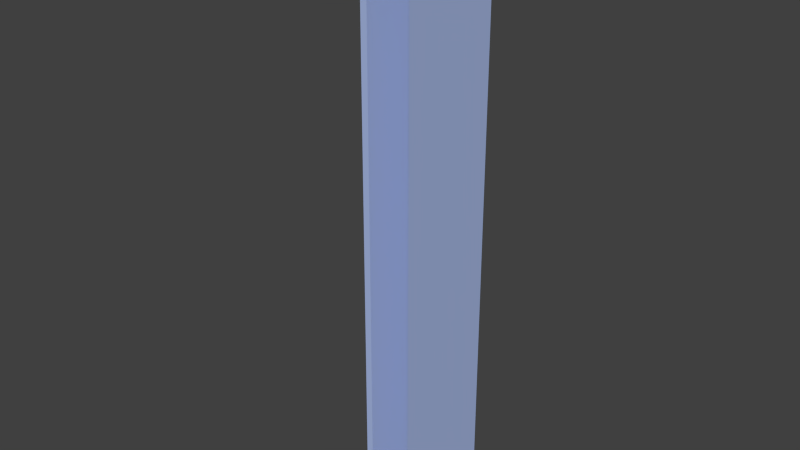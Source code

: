 # Source: OuterWall_Corner_Inner.blend  (saved by Blender 2.63.0; exported with 4.5.12 LTS)
import bpy
from mathutils import Matrix  # noqa: F401  (used for matrix-valued properties, if any)

bpy.ops.wm.read_factory_settings(use_empty=True)
scene = bpy.context.scene
scene.name = 'Scene'

# ---- collections
col_collection_1 = bpy.data.collections.new('Collection 1'); scene.collection.children.link(col_collection_1)

# ---- materials (node trees are filled in below, after node groups)
mat_wall = bpy.data.materials.new('Wall')
mat_wall.alpha_threshold = 0.0
mat_wall.use_transparent_shadow = False
mat_wall.diffuse_color = (0.4, 0.5, 0.8, 1.0)
mat_wall.roughness = 0.5
mat_wall.line_color = (0.0, 0.0, 0.0, 1.0)

# ---- material node trees

# ---- world
world_world = bpy.data.worlds.new('World'); scene.world = world_world
world_world.color = (0.05088, 0.05088, 0.05088)
world_world.use_sun_shadow = False
world_world.sun_shadow_jitter_overblur = 0.0
world_world.cycles.sampling_method = 'MANUAL'
world_world.cycles.sample_map_resolution = 256

# ---- meshes
me_cube = bpy.data.meshes.new('Cube')
me_cube.from_pydata([(-0.125, -0.125, 0.0), (-0.5, -0.125, -1.192e-07), (-0.5, 0.125, -1.192e-07), (0.125, 0.125, -1.192e-07), (-0.5, -0.125, 3.5), (-0.5, 0.125, 3.5), (0.125, 0.125, 3.5), (0.125, -0.5, 3.5), (-0.125, -0.5, 3.5), (0.125, -0.5, 0.0), (-0.125, -0.5, 0.0), (-0.125, -0.125, 3.5)], [], [(0, 11, 4, 1), (0, 10, 8, 11), (6, 7, 9, 3), (2, 5, 6, 3), (5, 4, 11, 6), (6, 11, 8, 7)])
_uv = me_cube.uv_layers.new(name='UVMap')
_uv.uv.foreach_set('vector', [0.9333, 1.272e-07, 0.9333, 0.9333, 0.7333, 0.9333, 0.7333, 0.0, 0.5333, 9.537e-08, 0.7333, 0.0, 0.7333, 0.9333, 0.5333, 0.9333, 0.2667, 0.9333, 1.272e-07, 0.9333, 0.0, 9.537e-08, 0.2667, 0.0, 0.5333, 3.179e-08, 0.5333, 0.9333, 0.2667, 0.9333, 0.2667, 0.0, 0.7344, 1.0, 0.7344, 0.9336, 0.9336, 0.9336, 1.0, 1.0, 1.0, 1.0, 0.9336, 0.9336, 0.9336, 0.7344, 1.0, 0.7344])
me_cube.materials.append(mat_wall)
me_cube.materials.append(None)
me_cube.use_remesh_preserve_volume = False
me_cube.use_remesh_preserve_attributes = False
me_cube.use_mirror_vertex_groups = False
me_cube.update()

# ---- objects
ob_cube = bpy.data.objects.new('Cube', me_cube)

# ---- transforms, parenting, visibility, modifiers, constraints
ob_cube.location = (0.0, 0.0, 1.192e-07)
ob_cube.lock_rotations_4d = False
ob_cube.empty_display_type = 'ARROWS'
ob_cube.lineart.crease_threshold = 0.0

# ---- collection membership
col_collection_1.objects.link(ob_cube)

# ---- scene / render settings (as saved in the file)
scene.frame_start = 1; scene.frame_end = 250; scene.frame_set(1)
scene.render.engine = 'BLENDER_EEVEE_NEXT'
scene.render.image_settings.color_mode = 'RGB'
scene.render.image_settings.compression = 90
scene.render.resolution_percentage = 50
scene.render.dither_intensity = 0.0
scene.render.bake_margin = 2
scene.render.bake_bias = 0.0
scene.cycles.use_denoising = False
scene.cycles.samples = 10
scene.cycles.sampling_pattern = 'TABULATED_SOBOL'
scene.cycles.light_sampling_threshold = 0.0
scene.cycles.use_adaptive_sampling = False
scene.cycles.use_light_tree = False
scene.cycles.blur_glossy = 0.0
scene.cycles.volume_bounces = 1
scene.cycles.pixel_filter_type = 'GAUSSIAN'
scene.cycles.sample_clamp_indirect = 0.0
scene.view_settings.view_transform = 'Standard'
bpy.context.view_layer.update()

# ---- added for rendering (the .blend has no active camera and no usable light): camera, sun
cam_auto = bpy.data.cameras.new('AutoCamera')
cam_auto.lens = 50.0
cam_auto.sensor_width = 36.0
cam_auto.clip_end = 1000.0
ob_auto_camera = bpy.data.objects.new('AutoCamera', cam_auto)
scene.collection.objects.link(ob_auto_camera)
ob_auto_camera.location = (3.15245, -4.19544, 4.42196)
ob_auto_camera.rotation_euler = (1.09748, -7.21219e-08, 0.694738)
scene.camera = ob_auto_camera
light_auto_sun = bpy.data.lights.new('AutoSun', 'SUN')
light_auto_sun.energy = 3.0
light_auto_sun.angle = 0.0523599
ob_auto_sun = bpy.data.objects.new('AutoSun', light_auto_sun)
scene.collection.objects.link(ob_auto_sun)
ob_auto_sun.rotation_euler = (0.872665, 0.174533, 0.523599)
bpy.context.view_layer.update()
